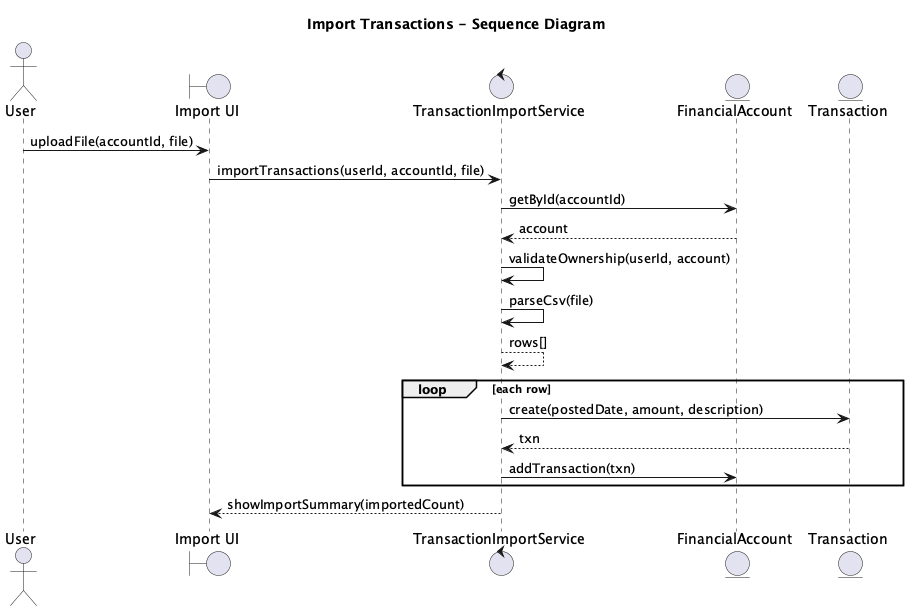

The diagram above was rendered by PlantUML. Its source (embedded in the PNG):
@startuml
title Import Transactions - Sequence Diagram

actor "User" as A
boundary "Import UI" as UI
control "TransactionImportService" as TIS
entity "FinancialAccount" as FA
entity "Transaction" as T

A -> UI: uploadFile(accountId, file)
UI -> TIS: importTransactions(userId, accountId, file)

TIS -> FA: getById(accountId)
FA --> TIS: account

TIS -> TIS: validateOwnership(userId, account)
TIS -> TIS: parseCsv(file)
TIS --> TIS: rows[]

loop each row
  TIS -> T: create(postedDate, amount, description)
  T --> TIS: txn
  TIS -> FA: addTransaction(txn)
end

TIS --> UI: showImportSummary(importedCount)

@enduml